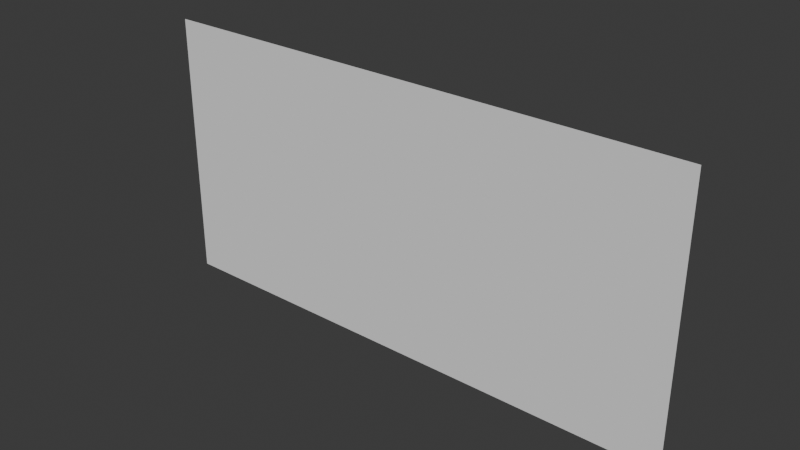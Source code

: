 # Source: Pizarron.blend  (saved by Blender 4.2.66; exported with 4.5.12 LTS)
import bpy
from mathutils import Matrix  # noqa: F401  (used for matrix-valued properties, if any)

bpy.ops.wm.read_factory_settings(use_empty=True)
scene = bpy.context.scene
scene.name = 'Scene'

# ---- collections
col_collection = bpy.data.collections.new('Collection'); scene.collection.children.link(col_collection)

# ---- world
world_world = bpy.data.worlds.new('World'); scene.world = world_world
world_world.use_nodes = True; world_world.node_tree.nodes.clear()
_N = world_world.node_tree.nodes; _L = world_world.node_tree.links
n0 = _N.new('ShaderNodeOutputWorld'); n0.name = 'World Output'; n0.location = (300, 300)
n1 = _N.new('ShaderNodeBackground'); n1.name = 'Background'; n1.location = (10, 300)
n1.inputs[0].default_value = (0.05088, 0.05088, 0.05088, 1.0)
_L.new(n1.outputs[0], n0.inputs[0])
n0.is_active_output = True
world_world.color = (0.05088, 0.05088, 0.05088)
world_world.sun_shadow_jitter_overblur = 0.0

# ---- meshes
me_cube_001 = bpy.data.meshes.new('Cube.001')
me_cube_001.from_pydata([(-1.0, -1.0, -1.0), (-1.0, -1.0, 1.0), (-1.0, 1.0, -1.0), (-1.0, 1.0, 1.0), (1.0, -1.0, -1.0), (1.0, -1.0, 1.0), (1.0, 1.0, -1.0), (1.0, 1.0, 1.0)], [], [(0, 1, 3, 2), (2, 3, 7, 6), (6, 7, 5, 4), (4, 5, 1, 0), (2, 6, 4, 0), (7, 3, 1, 5)])
_uv = me_cube_001.uv_layers.new(name='UVMap')
_uv.uv.foreach_set('vector', [0.375, 0.0, 0.625, 0.0, 0.625, 0.25, 0.375, 0.25, 0.375, 0.25, 0.625, 0.25, 0.625, 0.5, 0.375, 0.5, 0.375, 0.5, 0.625, 0.5, 0.625, 0.75, 0.375, 0.75, 0.375, 0.75, 0.625, 0.75, 0.625, 1.0, 0.375, 1.0, 0.125, 0.5, 0.375, 0.5, 0.375, 0.75, 0.125, 0.75, 0.625, 0.5, 0.875, 0.5, 0.875, 0.75, 0.625, 0.75])
me_cube_001.update()

# ---- objects
ob_cube = bpy.data.objects.new('Cube', me_cube_001)

# ---- transforms, parenting, visibility, modifiers, constraints
ob_cube.location = (0.0, 0.0, 2.5)
ob_cube.rotation_euler = (1.571, 0.0, 0.0)
ob_cube.scale = (5.0, 2.5, 0.001)

# ---- collection membership
col_collection.objects.link(ob_cube)

# ---- scene / render settings (as saved in the file)
scene.frame_start = 1; scene.frame_end = 250; scene.frame_set(1)
scene.render.engine = 'BLENDER_EEVEE_NEXT'
bpy.context.view_layer.update()

# ---- added for rendering (the .blend has no active camera and no usable light): camera, sun
cam_auto = bpy.data.cameras.new('AutoCamera')
cam_auto.lens = 50.0
cam_auto.sensor_width = 36.0
cam_auto.clip_end = 1000.0
ob_auto_camera = bpy.data.objects.new('AutoCamera', cam_auto)
scene.collection.objects.link(ob_auto_camera)
ob_auto_camera.location = (10.3443, -12.4132, 10.7755)
ob_auto_camera.rotation_euler = (1.09748, -7.21219e-08, 0.694738)
scene.camera = ob_auto_camera
light_auto_sun = bpy.data.lights.new('AutoSun', 'SUN')
light_auto_sun.energy = 3.0
light_auto_sun.angle = 0.0523599
ob_auto_sun = bpy.data.objects.new('AutoSun', light_auto_sun)
scene.collection.objects.link(ob_auto_sun)
ob_auto_sun.rotation_euler = (0.872665, 0.174533, 0.523599)
bpy.context.view_layer.update()

